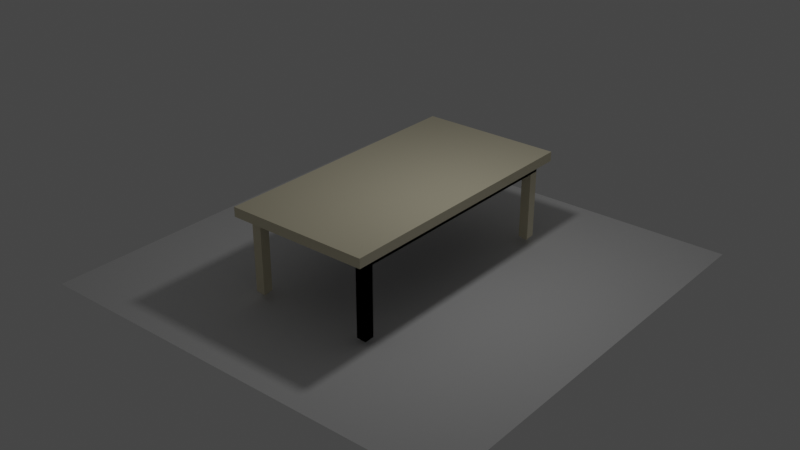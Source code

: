 # Source: step-1-4.blend  (saved by Blender 2.81.16; exported with 4.5.12 LTS)
import bpy
from mathutils import Matrix  # noqa: F401  (used for matrix-valued properties, if any)

bpy.ops.wm.read_factory_settings(use_empty=True)
scene = bpy.context.scene
scene.name = 'Scene'

# ---- collections
col_collection = bpy.data.collections.new('Collection'); scene.collection.children.link(col_collection)

# ---- materials (node trees are filled in below, after node groups)
mat_material_001 = bpy.data.materials.new('Material.001')
mat_material_001.use_transparent_shadow = False

# ---- material node trees
mat_material_001.use_nodes = True; mat_material_001.node_tree.nodes.clear()
_N = mat_material_001.node_tree.nodes; _L = mat_material_001.node_tree.links
n0 = _N.new('ShaderNodeOutputMaterial'); n0.name = 'Material Output'; n0.location = (300, 300)
n1 = _N.new('ShaderNodeBsdfPrincipled'); n1.name = 'Principled BSDF'; n1.location = (10, 300)
n1.distribution = 'GGX'
n1.subsurface_method = 'BURLEY'
n1.inputs[0].default_value = (0.8, 0.7351, 0.5331, 1.0)
n1.inputs[2].default_value = 0.0
n1.inputs[3].default_value = 1.45
n1.inputs[13].default_value = 0.6507
n1.inputs[20].default_value = 0.0
n1.inputs[27].default_value = (0.0, 0.0, 0.0, 1.0)
n1.inputs[28].default_value = 1.0
_L.new(n1.outputs[0], n0.inputs[0])
n0.is_active_output = True

# ---- world
world_world = bpy.data.worlds.new('World'); scene.world = world_world
world_world.use_nodes = True; world_world.node_tree.nodes.clear()
_N = world_world.node_tree.nodes; _L = world_world.node_tree.links
n0 = _N.new('ShaderNodeOutputWorld'); n0.name = 'World Output'; n0.location = (300, 300)
n1 = _N.new('ShaderNodeBackground'); n1.name = 'Background'; n1.location = (10, 300)
n1.inputs[0].default_value = (0.05088, 0.05088, 0.05088, 1.0)
_L.new(n1.outputs[0], n0.inputs[0])
n0.is_active_output = True
world_world.color = (0.05088, 0.05088, 0.05088)
world_world.use_sun_shadow = False
world_world.sun_shadow_jitter_overblur = 0.0

# ---- lights
light_point = bpy.data.lights.new('Point', 'POINT')
light_point.specular_factor = 0.1313
light_point.transmission_factor = 0.0
light_point.energy = 1343.0
light_point.shadow_soft_size = 0.83
light_point.shadow_maximum_resolution = 0.006
light_point.use_absolute_resolution = True

# ---- meshes
me_cube_004 = bpy.data.meshes.new('Cube.004')
me_cube_004.from_pydata([(11.08, -24.82, 0.1643), (11.08, -24.82, 2.164), (11.08, -22.82, 0.1643), (11.08, -22.82, 2.164), (13.08, -24.82, 0.1643), (13.08, -24.82, 2.164), (13.08, -22.82, 0.1643), (13.08, -22.82, 2.164), (-13.6, -24.82, 2.164), (-13.6, -24.82, 2.413), (-13.6, 26.07, 2.164), (-13.6, 26.07, 2.413), (13.08, -24.82, 2.164), (13.08, -24.82, 2.413), (13.08, 26.07, 2.164), (13.08, 26.07, 2.413), (11.08, -24.82, 0.1643), (11.08, -24.82, 2.164), (11.08, -22.82, 0.1643), (11.08, -22.82, 2.164), (13.08, -24.82, 0.1643), (13.08, -24.82, 2.164), (13.08, -22.82, 0.1643), (13.08, -22.82, 2.164), (11.08, 24.07, 0.1643), (11.08, 24.07, 2.164), (11.08, 26.07, 0.1643), (11.08, 26.07, 2.164), (13.08, 24.07, 0.1643), (13.08, 24.07, 2.164), (13.08, 26.07, 0.1643), (13.08, 26.07, 2.164), (-13.6, 24.07, 0.1643), (-13.6, 24.07, 2.164), (-13.6, 26.07, 0.1643), (-13.6, 26.07, 2.164), (-11.6, 24.07, 0.1643), (-11.6, 24.07, 2.164), (-11.6, 26.07, 0.1643), (-11.6, 26.07, 2.164), (-13.6, -24.82, 0.1643), (-13.6, -24.82, 2.164), (-13.6, -22.82, 0.1643), (-13.6, -22.82, 2.164), (-11.6, -24.82, 0.1643), (-11.6, -24.82, 2.164), (-11.6, -22.82, 0.1643), (-11.6, -22.82, 2.164), (-13.6, -24.82, 2.164), (-13.6, -24.82, 2.413), (-13.6, 26.07, 2.164), (-13.6, 26.07, 2.413), (13.08, -24.82, 2.164), (13.08, -24.82, 2.413), (13.08, 26.07, 2.164), (13.08, 26.07, 2.413), (-15.04, -27.56, 2.405), (-15.04, -27.56, 2.68), (-15.04, 28.8, 2.405), (-15.04, 28.8, 2.68), (14.51, -27.56, 2.405), (14.51, -27.56, 2.68), (14.51, 28.8, 2.405), (14.51, 28.8, 2.68), (11.49, -24.41, 0.09783), (11.49, -24.41, 0.1833), (11.49, -23.24, 0.09783), (11.49, -23.24, 0.1833), (12.66, -24.41, 0.09783), (12.66, -24.41, 0.1833), (12.66, -23.24, 0.09783), (12.66, -23.24, 0.1833), (11.49, -24.41, 0.09783), (11.49, -24.41, 0.1833), (11.49, -23.24, 0.09783), (11.49, -23.24, 0.1833), (12.66, -24.41, 0.09783), (12.66, -24.41, 0.1833), (12.66, -23.24, 0.09783), (12.66, -23.24, 0.1833), (11.49, 24.48, 0.09783), (11.49, 24.48, 0.1833), (11.49, 25.65, 0.09783), (11.49, 25.65, 0.1833), (12.66, 24.48, 0.09783), (12.66, 24.48, 0.1833), (12.66, 25.65, 0.09783), (12.66, 25.65, 0.1833), (-13.19, 24.48, 0.09783), (-13.19, 24.48, 0.1833), (-13.19, 25.65, 0.09783), (-13.19, 25.65, 0.1833), (-12.02, 24.48, 0.09783), (-12.02, 24.48, 0.1833), (-12.02, 25.65, 0.09783), (-12.02, 25.65, 0.1833), (-13.19, -24.41, 0.09783), (-13.19, -24.41, 0.1833), (-13.19, -23.24, 0.09783), (-13.19, -23.24, 0.1833), (-12.02, -24.41, 0.09783), (-12.02, -24.41, 0.1833), (-12.02, -23.24, 0.09783), (-12.02, -23.24, 0.1833)], [], [(0, 1, 3, 2), (2, 3, 7, 6), (6, 7, 5, 4), (4, 5, 1, 0), (2, 6, 4, 0), (7, 3, 1, 5), (8, 9, 11, 10), (10, 11, 15, 14), (14, 15, 13, 12), (12, 13, 9, 8), (10, 14, 12, 8), (15, 11, 9, 13), (16, 17, 19, 18), (18, 19, 23, 22), (22, 23, 21, 20), (20, 21, 17, 16), (18, 22, 20, 16), (23, 19, 17, 21), (24, 25, 27, 26), (26, 27, 31, 30), (30, 31, 29, 28), (28, 29, 25, 24), (26, 30, 28, 24), (31, 27, 25, 29), (32, 33, 35, 34), (34, 35, 39, 38), (38, 39, 37, 36), (36, 37, 33, 32), (34, 38, 36, 32), (39, 35, 33, 37), (40, 41, 43, 42), (42, 43, 47, 46), (46, 47, 45, 44), (44, 45, 41, 40), (42, 46, 44, 40), (47, 43, 41, 45), (48, 49, 51, 50), (50, 51, 55, 54), (54, 55, 53, 52), (52, 53, 49, 48), (50, 54, 52, 48), (55, 51, 49, 53), (56, 57, 59, 58), (58, 59, 63, 62), (62, 63, 61, 60), (60, 61, 57, 56), (58, 62, 60, 56), (63, 59, 57, 61), (64, 65, 67, 66), (66, 67, 71, 70), (70, 71, 69, 68), (68, 69, 65, 64), (66, 70, 68, 64), (71, 67, 65, 69), (72, 73, 75, 74), (74, 75, 79, 78), (78, 79, 77, 76), (76, 77, 73, 72), (74, 78, 76, 72), (79, 75, 73, 77), (80, 81, 83, 82), (82, 83, 87, 86), (86, 87, 85, 84), (84, 85, 81, 80), (82, 86, 84, 80), (87, 83, 81, 85), (88, 89, 91, 90), (90, 91, 95, 94), (94, 95, 93, 92), (92, 93, 89, 88), (90, 94, 92, 88), (95, 91, 89, 93), (96, 97, 99, 98), (98, 99, 103, 102), (102, 103, 101, 100), (100, 101, 97, 96), (98, 102, 100, 96), (103, 99, 97, 101)])
_uv = me_cube_004.uv_layers.new(name='UVMap')
_uv.uv.foreach_set('vector', [0.375, 0.0, 0.625, 0.0, 0.625, 0.25, 0.375, 0.25, 0.375, 0.25, 0.625, 0.25, 0.625, 0.5, 0.375, 0.5, 0.375, 0.5, 0.625, 0.5, 0.625, 0.75, 0.375, 0.75, 0.375, 0.75, 0.625, 0.75, 0.625, 1.0, 0.375, 1.0, 0.125, 0.5, 0.375, 0.5, 0.375, 0.75, 0.125, 0.75, 0.625, 0.5, 0.875, 0.5, 0.875, 0.75, 0.625, 0.75, 0.375, 0.0, 0.625, 0.0, 0.625, 0.25, 0.375, 0.25, 0.375, 0.25, 0.625, 0.25, 0.625, 0.5, 0.375, 0.5, 0.375, 0.5, 0.625, 0.5, 0.625, 0.75, 0.375, 0.75, 0.375, 0.75, 0.625, 0.75, 0.625, 1.0, 0.375, 1.0, 0.125, 0.5, 0.375, 0.5, 0.375, 0.75, 0.125, 0.75, 0.625, 0.5, 0.875, 0.5, 0.875, 0.75, 0.625, 0.75, 0.375, 0.0, 0.625, 0.0, 0.625, 0.25, 0.375, 0.25, 0.375, 0.25, 0.625, 0.25, 0.625, 0.5, 0.375, 0.5, 0.375, 0.5, 0.625, 0.5, 0.625, 0.75, 0.375, 0.75, 0.375, 0.75, 0.625, 0.75, 0.625, 1.0, 0.375, 1.0, 0.125, 0.5, 0.375, 0.5, 0.375, 0.75, 0.125, 0.75, 0.625, 0.5, 0.875, 0.5, 0.875, 0.75, 0.625, 0.75, 0.375, 0.0, 0.625, 0.0, 0.625, 0.25, 0.375, 0.25, 0.375, 0.25, 0.625, 0.25, 0.625, 0.5, 0.375, 0.5, 0.375, 0.5, 0.625, 0.5, 0.625, 0.75, 0.375, 0.75, 0.375, 0.75, 0.625, 0.75, 0.625, 1.0, 0.375, 1.0, 0.125, 0.5, 0.375, 0.5, 0.375, 0.75, 0.125, 0.75, 0.625, 0.5, 0.875, 0.5, 0.875, 0.75, 0.625, 0.75, 0.375, 0.0, 0.625, 0.0, 0.625, 0.25, 0.375, 0.25, 0.375, 0.25, 0.625, 0.25, 0.625, 0.5, 0.375, 0.5, 0.375, 0.5, 0.625, 0.5, 0.625, 0.75, 0.375, 0.75, 0.375, 0.75, 0.625, 0.75, 0.625, 1.0, 0.375, 1.0, 0.125, 0.5, 0.375, 0.5, 0.375, 0.75, 0.125, 0.75, 0.625, 0.5, 0.875, 0.5, 0.875, 0.75, 0.625, 0.75, 0.375, 0.0, 0.625, 0.0, 0.625, 0.25, 0.375, 0.25, 0.375, 0.25, 0.625, 0.25, 0.625, 0.5, 0.375, 0.5, 0.375, 0.5, 0.625, 0.5, 0.625, 0.75, 0.375, 0.75, 0.375, 0.75, 0.625, 0.75, 0.625, 1.0, 0.375, 1.0, 0.125, 0.5, 0.375, 0.5, 0.375, 0.75, 0.125, 0.75, 0.625, 0.5, 0.875, 0.5, 0.875, 0.75, 0.625, 0.75, 0.375, 0.0, 0.625, 0.0, 0.625, 0.25, 0.375, 0.25, 0.375, 0.25, 0.625, 0.25, 0.625, 0.5, 0.375, 0.5, 0.375, 0.5, 0.625, 0.5, 0.625, 0.75, 0.375, 0.75, 0.375, 0.75, 0.625, 0.75, 0.625, 1.0, 0.375, 1.0, 0.125, 0.5, 0.375, 0.5, 0.375, 0.75, 0.125, 0.75, 0.625, 0.5, 0.875, 0.5, 0.875, 0.75, 0.625, 0.75, 0.375, 0.0, 0.625, 0.0, 0.625, 0.25, 0.375, 0.25, 0.375, 0.25, 0.625, 0.25, 0.625, 0.5, 0.375, 0.5, 0.375, 0.5, 0.625, 0.5, 0.625, 0.75, 0.375, 0.75, 0.375, 0.75, 0.625, 0.75, 0.625, 1.0, 0.375, 1.0, 0.125, 0.5, 0.375, 0.5, 0.375, 0.75, 0.125, 0.75, 0.625, 0.5, 0.875, 0.5, 0.875, 0.75, 0.625, 0.75, 0.375, 0.0, 0.625, 0.0, 0.625, 0.25, 0.375, 0.25, 0.375, 0.25, 0.625, 0.25, 0.625, 0.5, 0.375, 0.5, 0.375, 0.5, 0.625, 0.5, 0.625, 0.75, 0.375, 0.75, 0.375, 0.75, 0.625, 0.75, 0.625, 1.0, 0.375, 1.0, 0.125, 0.5, 0.375, 0.5, 0.375, 0.75, 0.125, 0.75, 0.625, 0.5, 0.875, 0.5, 0.875, 0.75, 0.625, 0.75, 0.375, 0.0, 0.625, 0.0, 0.625, 0.25, 0.375, 0.25, 0.375, 0.25, 0.625, 0.25, 0.625, 0.5, 0.375, 0.5, 0.375, 0.5, 0.625, 0.5, 0.625, 0.75, 0.375, 0.75, 0.375, 0.75, 0.625, 0.75, 0.625, 1.0, 0.375, 1.0, 0.125, 0.5, 0.375, 0.5, 0.375, 0.75, 0.125, 0.75, 0.625, 0.5, 0.875, 0.5, 0.875, 0.75, 0.625, 0.75, 0.375, 0.0, 0.625, 0.0, 0.625, 0.25, 0.375, 0.25, 0.375, 0.25, 0.625, 0.25, 0.625, 0.5, 0.375, 0.5, 0.375, 0.5, 0.625, 0.5, 0.625, 0.75, 0.375, 0.75, 0.375, 0.75, 0.625, 0.75, 0.625, 1.0, 0.375, 1.0, 0.125, 0.5, 0.375, 0.5, 0.375, 0.75, 0.125, 0.75, 0.625, 0.5, 0.875, 0.5, 0.875, 0.75, 0.625, 0.75, 0.375, 0.0, 0.625, 0.0, 0.625, 0.25, 0.375, 0.25, 0.375, 0.25, 0.625, 0.25, 0.625, 0.5, 0.375, 0.5, 0.375, 0.5, 0.625, 0.5, 0.625, 0.75, 0.375, 0.75, 0.375, 0.75, 0.625, 0.75, 0.625, 1.0, 0.375, 1.0, 0.125, 0.5, 0.375, 0.5, 0.375, 0.75, 0.125, 0.75, 0.625, 0.5, 0.875, 0.5, 0.875, 0.75, 0.625, 0.75, 0.375, 0.0, 0.625, 0.0, 0.625, 0.25, 0.375, 0.25, 0.375, 0.25, 0.625, 0.25, 0.625, 0.5, 0.375, 0.5, 0.375, 0.5, 0.625, 0.5, 0.625, 0.75, 0.375, 0.75, 0.375, 0.75, 0.625, 0.75, 0.625, 1.0, 0.375, 1.0, 0.125, 0.5, 0.375, 0.5, 0.375, 0.75, 0.125, 0.75, 0.625, 0.5, 0.875, 0.5, 0.875, 0.75, 0.625, 0.75])
me_cube_004.materials.append(mat_material_001)
me_cube_004.use_remesh_fix_poles = True
me_cube_004.use_remesh_preserve_attributes = False
me_cube_004.use_mirror_vertex_groups = False
me_cube_004.update()
me_plane = bpy.data.meshes.new('Plane')
me_plane.from_pydata([(-1.0, -1.0, 0.0), (1.0, -1.0, 0.0), (-1.0, 1.0, 0.0), (1.0, 1.0, 0.0)], [], [(0, 1, 3, 2)])
_uv = me_plane.uv_layers.new(name='UVMap')
_uv.uv.foreach_set('vector', [0.0, 0.0, 1.0, 0.0, 1.0, 1.0, 0.0, 1.0])
me_plane.use_remesh_fix_poles = True
me_plane.use_remesh_preserve_attributes = False
me_plane.use_mirror_vertex_groups = False
me_plane.update()

# ---- objects
ob_cube_001 = bpy.data.objects.new('Cube.001', me_cube_004)
ob_point = bpy.data.objects.new('Point', light_point)
ob_plane = bpy.data.objects.new('Plane', me_plane)

# ---- transforms, parenting, visibility, modifiers, constraints
ob_cube_001.location = (0.0, -4.768e-07, 4.768e-07)
ob_cube_001.scale = (0.3348, 0.3348, 2.376)
ob_cube_001.lineart.crease_threshold = 0.0
ob_point.location = (5.378, 0.08109, 19.64)
ob_point.rotation_euler = (-5.094, 1.149, 3.658)
ob_point.lineart.crease_threshold = 0.0
ob_plane.location = (0.0, 0.0, 0.0)
ob_plane.scale = (15.15, 15.15, 15.15)
ob_plane.lineart.crease_threshold = 0.0

# ---- collection membership
col_collection.objects.link(ob_cube_001)
col_collection.objects.link(ob_point)
col_collection.objects.link(ob_plane)

# ---- scene / render settings (as saved in the file)
scene.frame_start = 1; scene.frame_end = 250; scene.frame_set(51)
scene.render.engine = 'BLENDER_EEVEE_NEXT'
scene.cycles.use_denoising = False
scene.cycles.samples = 128
scene.cycles.sampling_pattern = 'TABULATED_SOBOL'
scene.cycles.use_adaptive_sampling = False
scene.cycles.use_light_tree = False
scene.view_settings.view_transform = 'Filmic'
bpy.context.view_layer.update()

# ---- added for rendering (the .blend has no active camera): camera
cam_auto = bpy.data.cameras.new('AutoCamera')
cam_auto.lens = 50.0
cam_auto.sensor_width = 36.0
cam_auto.clip_end = 1000.0
ob_auto_camera = bpy.data.objects.new('AutoCamera', cam_auto)
scene.collection.objects.link(ob_auto_camera)
ob_auto_camera.location = (40.0748, -48.0898, 35.2439)
ob_auto_camera.rotation_euler = (1.09748, -7.21219e-08, 0.694738)
scene.camera = ob_auto_camera
bpy.context.view_layer.update()
